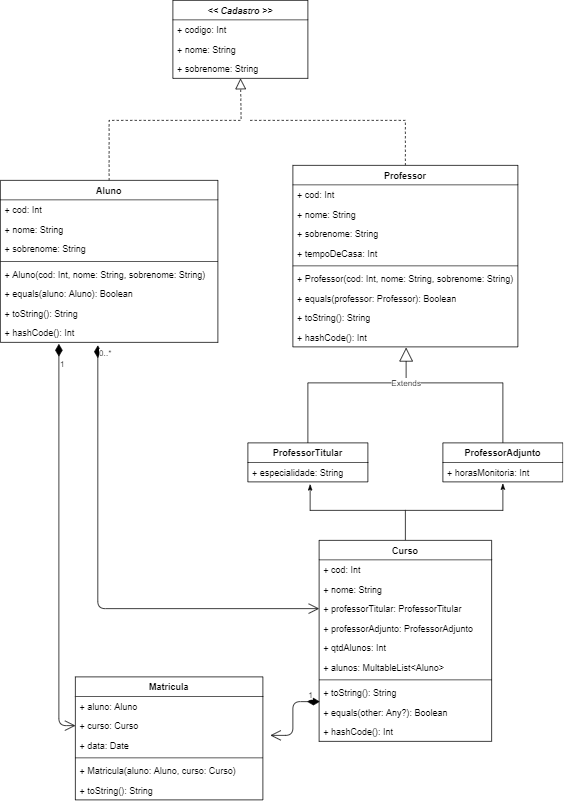

The diagram above was exported from draw.io. Its source (the exported page's mxGraphModel, read from the mxfile embedded in the PNG):
<mxGraphModel dx="2062" dy="714" grid="1" gridSize="10" guides="1" tooltips="1" connect="1" arrows="1" fold="1" page="1" pageScale="1" pageWidth="850" pageHeight="1100" math="0" shadow="0">
  <root>
    <mxCell id="0" />
    <mxCell id="1" parent="0" />
    <mxCell id="F8iWWgwzyEJ7osIFXBfk-27" value="" style="endArrow=block;dashed=1;endFill=0;endSize=12;html=1;exitX=0.5;exitY=0;exitDx=0;exitDy=0;rounded=0;" parent="1" source="F8iWWgwzyEJ7osIFXBfk-1" target="F8iWWgwzyEJ7osIFXBfk-3" edge="1">
      <mxGeometry width="160" relative="1" as="geometry">
        <mxPoint x="320" y="400" as="sourcePoint" />
        <mxPoint x="365.84000000000015" y="394" as="targetPoint" />
        <Array as="points">
          <mxPoint x="185" y="460" />
          <mxPoint x="361" y="460" />
        </Array>
      </mxGeometry>
    </mxCell>
    <mxCell id="F8iWWgwzyEJ7osIFXBfk-29" value="" style="endArrow=none;dashed=1;endFill=0;endSize=12;html=1;exitX=0.5;exitY=0;exitDx=0;exitDy=0;rounded=0;" parent="1" source="F8iWWgwzyEJ7osIFXBfk-8" edge="1">
      <mxGeometry width="160" relative="1" as="geometry">
        <mxPoint x="320" y="400" as="sourcePoint" />
        <mxPoint x="370" y="460" as="targetPoint" />
        <Array as="points">
          <mxPoint x="580" y="460" />
        </Array>
      </mxGeometry>
    </mxCell>
    <mxCell id="eLCit_Tlrnjl1SWueLYf-12" style="edgeStyle=orthogonalEdgeStyle;rounded=0;orthogonalLoop=1;jettySize=auto;html=1;endArrow=none;endFill=0;" parent="1" source="eLCit_Tlrnjl1SWueLYf-6" edge="1">
      <mxGeometry relative="1" as="geometry">
        <mxPoint x="570" y="810" as="targetPoint" />
        <Array as="points">
          <mxPoint x="710" y="810" />
        </Array>
      </mxGeometry>
    </mxCell>
    <mxCell id="eLCit_Tlrnjl1SWueLYf-6" value="ProfessorAdjunto" style="swimlane;fontStyle=1;align=center;verticalAlign=top;childLayout=stackLayout;horizontal=1;startSize=26;horizontalStack=0;resizeParent=1;resizeParentMax=0;resizeLast=0;collapsible=1;marginBottom=0;" parent="1" vertex="1">
      <mxGeometry x="630" y="890" width="160" height="52" as="geometry" />
    </mxCell>
    <mxCell id="eLCit_Tlrnjl1SWueLYf-8" value="+ horasMonitoria: Int" style="text;strokeColor=none;fillColor=none;align=left;verticalAlign=top;spacingLeft=4;spacingRight=4;overflow=hidden;rotatable=0;points=[[0,0.5],[1,0.5]];portConstraint=eastwest;" parent="eLCit_Tlrnjl1SWueLYf-6" vertex="1">
      <mxGeometry y="26" width="160" height="26" as="geometry" />
    </mxCell>
    <mxCell id="eLCit_Tlrnjl1SWueLYf-1" value="ProfessorTitular" style="swimlane;fontStyle=1;align=center;verticalAlign=top;childLayout=stackLayout;horizontal=1;startSize=26;horizontalStack=0;resizeParent=1;resizeParentMax=0;resizeLast=0;collapsible=1;marginBottom=0;" parent="1" vertex="1">
      <mxGeometry x="370" y="890" width="160" height="52" as="geometry" />
    </mxCell>
    <mxCell id="eLCit_Tlrnjl1SWueLYf-2" value="+ especialidade: String" style="text;strokeColor=none;fillColor=none;align=left;verticalAlign=top;spacingLeft=4;spacingRight=4;overflow=hidden;rotatable=0;points=[[0,0.5],[1,0.5]];portConstraint=eastwest;" parent="eLCit_Tlrnjl1SWueLYf-1" vertex="1">
      <mxGeometry y="26" width="160" height="26" as="geometry" />
    </mxCell>
    <mxCell id="eLCit_Tlrnjl1SWueLYf-10" value="Extends" style="endArrow=block;endSize=16;endFill=0;html=1;exitX=0.5;exitY=0;exitDx=0;exitDy=0;rounded=0;" parent="1" source="eLCit_Tlrnjl1SWueLYf-1" edge="1">
      <mxGeometry x="0.6357" width="160" relative="1" as="geometry">
        <mxPoint x="430" y="850" as="sourcePoint" />
        <mxPoint x="581" y="763" as="targetPoint" />
        <Array as="points">
          <mxPoint x="450" y="810" />
          <mxPoint x="581" y="810" />
        </Array>
        <mxPoint as="offset" />
      </mxGeometry>
    </mxCell>
    <mxCell id="5S4nrpY-o-t7jV-v9u4c-7" style="edgeStyle=orthogonalEdgeStyle;rounded=0;orthogonalLoop=1;jettySize=auto;html=1;startArrow=none;startFill=0;endArrow=classicThin;endFill=1;entryX=0.519;entryY=1.115;entryDx=0;entryDy=0;entryPerimeter=0;" parent="1" target="eLCit_Tlrnjl1SWueLYf-2" edge="1">
      <mxGeometry relative="1" as="geometry">
        <mxPoint x="470" y="950" as="targetPoint" />
        <mxPoint x="580" y="980" as="sourcePoint" />
        <Array as="points">
          <mxPoint x="453" y="980" />
        </Array>
      </mxGeometry>
    </mxCell>
    <mxCell id="5S4nrpY-o-t7jV-v9u4c-8" style="edgeStyle=orthogonalEdgeStyle;rounded=0;orthogonalLoop=1;jettySize=auto;html=1;entryX=0.5;entryY=1.077;entryDx=0;entryDy=0;entryPerimeter=0;startArrow=none;startFill=0;endArrow=classicThin;endFill=1;exitX=0.5;exitY=0;exitDx=0;exitDy=0;" parent="1" source="J8UT54cviDYRie33DRmD-3" target="eLCit_Tlrnjl1SWueLYf-8" edge="1">
      <mxGeometry relative="1" as="geometry">
        <Array as="points">
          <mxPoint x="580" y="980" />
          <mxPoint x="710" y="980" />
        </Array>
        <mxPoint x="580" y="1020" as="sourcePoint" />
      </mxGeometry>
    </mxCell>
    <mxCell id="5S4nrpY-o-t7jV-v9u4c-6" value="0..*" style="endArrow=open;html=1;endSize=12;startArrow=diamondThin;startSize=14;startFill=1;edgeStyle=orthogonalEdgeStyle;align=left;verticalAlign=bottom;entryX=0;entryY=0.5;entryDx=0;entryDy=0;exitX=0.448;exitY=1.154;exitDx=0;exitDy=0;exitPerimeter=0;" parent="1" source="J8UT54cviDYRie33DRmD-2" target="J8UT54cviDYRie33DRmD-6" edge="1">
      <mxGeometry x="-0.9381" relative="1" as="geometry">
        <mxPoint x="170" y="780" as="sourcePoint" />
        <mxPoint x="465" y="1111" as="targetPoint" />
        <Array as="points">
          <mxPoint x="170" y="1111" />
        </Array>
        <mxPoint as="offset" />
      </mxGeometry>
    </mxCell>
    <mxCell id="jjJn0g1wotSpIz-jy8EN-7" value="1" style="endArrow=open;html=1;endSize=12;startArrow=diamondThin;startSize=14;startFill=1;edgeStyle=orthogonalEdgeStyle;align=left;verticalAlign=bottom;entryX=0;entryY=0.5;entryDx=0;entryDy=0;exitX=0.269;exitY=1.077;exitDx=0;exitDy=0;exitPerimeter=0;" parent="1" target="jjJn0g1wotSpIz-jy8EN-5" edge="1" source="J8UT54cviDYRie33DRmD-2">
      <mxGeometry x="-0.8637" relative="1" as="geometry">
        <mxPoint x="120" y="730" as="sourcePoint" />
        <mxPoint x="30" y="1260" as="targetPoint" />
        <mxPoint as="offset" />
        <Array as="points">
          <mxPoint x="118" y="1267" />
        </Array>
      </mxGeometry>
    </mxCell>
    <mxCell id="F8iWWgwzyEJ7osIFXBfk-8" value="Professor" style="swimlane;fontStyle=1;align=center;verticalAlign=top;childLayout=stackLayout;horizontal=1;startSize=26;horizontalStack=0;resizeParent=1;resizeParentMax=0;resizeLast=0;collapsible=1;marginBottom=0;" parent="1" vertex="1">
      <mxGeometry x="430" y="520" width="300" height="242" as="geometry" />
    </mxCell>
    <mxCell id="F8iWWgwzyEJ7osIFXBfk-11" value="+ cod: Int" style="text;strokeColor=none;fillColor=none;align=left;verticalAlign=top;spacingLeft=4;spacingRight=4;overflow=hidden;rotatable=0;points=[[0,0.5],[1,0.5]];portConstraint=eastwest;" parent="F8iWWgwzyEJ7osIFXBfk-8" vertex="1">
      <mxGeometry y="26" width="300" height="26" as="geometry" />
    </mxCell>
    <mxCell id="F8iWWgwzyEJ7osIFXBfk-9" value="+ nome: String" style="text;strokeColor=none;fillColor=none;align=left;verticalAlign=top;spacingLeft=4;spacingRight=4;overflow=hidden;rotatable=0;points=[[0,0.5],[1,0.5]];portConstraint=eastwest;" parent="F8iWWgwzyEJ7osIFXBfk-8" vertex="1">
      <mxGeometry y="52" width="300" height="26" as="geometry" />
    </mxCell>
    <mxCell id="F8iWWgwzyEJ7osIFXBfk-10" value="+ sobrenome: String" style="text;strokeColor=none;fillColor=none;align=left;verticalAlign=top;spacingLeft=4;spacingRight=4;overflow=hidden;rotatable=0;points=[[0,0.5],[1,0.5]];portConstraint=eastwest;" parent="F8iWWgwzyEJ7osIFXBfk-8" vertex="1">
      <mxGeometry y="78" width="300" height="26" as="geometry" />
    </mxCell>
    <mxCell id="F8iWWgwzyEJ7osIFXBfk-30" value="+ tempoDeCasa: Int" style="text;strokeColor=none;fillColor=none;align=left;verticalAlign=top;spacingLeft=4;spacingRight=4;overflow=hidden;rotatable=0;points=[[0,0.5],[1,0.5]];portConstraint=eastwest;" parent="F8iWWgwzyEJ7osIFXBfk-8" vertex="1">
      <mxGeometry y="104" width="300" height="26" as="geometry" />
    </mxCell>
    <mxCell id="F8iWWgwzyEJ7osIFXBfk-12" value="" style="line;strokeWidth=1;fillColor=none;align=left;verticalAlign=middle;spacingTop=-1;spacingLeft=3;spacingRight=3;rotatable=0;labelPosition=right;points=[];portConstraint=eastwest;" parent="F8iWWgwzyEJ7osIFXBfk-8" vertex="1">
      <mxGeometry y="130" width="300" height="8" as="geometry" />
    </mxCell>
    <mxCell id="jjJn0g1wotSpIz-jy8EN-16" value="+ Professor(cod: Int, nome: String, sobrenome: String)" style="text;strokeColor=none;fillColor=none;align=left;verticalAlign=top;spacingLeft=4;spacingRight=4;overflow=hidden;rotatable=0;points=[[0,0.5],[1,0.5]];portConstraint=eastwest;" parent="F8iWWgwzyEJ7osIFXBfk-8" vertex="1">
      <mxGeometry y="138" width="300" height="26" as="geometry" />
    </mxCell>
    <mxCell id="F8iWWgwzyEJ7osIFXBfk-13" value="+ equals(professor: Professor): Boolean" style="text;strokeColor=none;fillColor=none;align=left;verticalAlign=top;spacingLeft=4;spacingRight=4;overflow=hidden;rotatable=0;points=[[0,0.5],[1,0.5]];portConstraint=eastwest;" parent="F8iWWgwzyEJ7osIFXBfk-8" vertex="1">
      <mxGeometry y="164" width="300" height="26" as="geometry" />
    </mxCell>
    <mxCell id="F8iWWgwzyEJ7osIFXBfk-14" value="+ toString(): String" style="text;strokeColor=none;fillColor=none;align=left;verticalAlign=top;spacingLeft=4;spacingRight=4;overflow=hidden;rotatable=0;points=[[0,0.5],[1,0.5]];portConstraint=eastwest;" parent="F8iWWgwzyEJ7osIFXBfk-8" vertex="1">
      <mxGeometry y="190" width="300" height="26" as="geometry" />
    </mxCell>
    <mxCell id="J8UT54cviDYRie33DRmD-1" value="+ hashCode(): Int" style="text;strokeColor=none;fillColor=none;align=left;verticalAlign=top;spacingLeft=4;spacingRight=4;overflow=hidden;rotatable=0;points=[[0,0.5],[1,0.5]];portConstraint=eastwest;" vertex="1" parent="F8iWWgwzyEJ7osIFXBfk-8">
      <mxGeometry y="216" width="300" height="26" as="geometry" />
    </mxCell>
    <mxCell id="F8iWWgwzyEJ7osIFXBfk-21" value="&lt;&lt; Cadastro &gt;&gt;" style="swimlane;fontStyle=3;align=center;verticalAlign=top;childLayout=stackLayout;horizontal=1;startSize=26;horizontalStack=0;resizeParent=1;resizeParentMax=0;resizeLast=0;collapsible=1;marginBottom=0;" parent="1" vertex="1">
      <mxGeometry x="270" y="300" width="180" height="104" as="geometry" />
    </mxCell>
    <mxCell id="F8iWWgwzyEJ7osIFXBfk-20" value="+ codigo: Int" style="text;strokeColor=none;fillColor=none;align=left;verticalAlign=top;spacingLeft=4;spacingRight=4;overflow=hidden;rotatable=0;points=[[0,0.5],[1,0.5]];portConstraint=eastwest;" parent="F8iWWgwzyEJ7osIFXBfk-21" vertex="1">
      <mxGeometry y="26" width="180" height="26" as="geometry" />
    </mxCell>
    <mxCell id="F8iWWgwzyEJ7osIFXBfk-19" value="+ nome: String" style="text;strokeColor=none;fillColor=none;align=left;verticalAlign=top;spacingLeft=4;spacingRight=4;overflow=hidden;rotatable=0;points=[[0,0.5],[1,0.5]];portConstraint=eastwest;" parent="F8iWWgwzyEJ7osIFXBfk-21" vertex="1">
      <mxGeometry y="52" width="180" height="26" as="geometry" />
    </mxCell>
    <mxCell id="F8iWWgwzyEJ7osIFXBfk-3" value="+ sobrenome: String" style="text;strokeColor=none;fillColor=none;align=left;verticalAlign=top;spacingLeft=4;spacingRight=4;overflow=hidden;rotatable=0;points=[[0,0.5],[1,0.5]];portConstraint=eastwest;" parent="F8iWWgwzyEJ7osIFXBfk-21" vertex="1">
      <mxGeometry y="78" width="180" height="26" as="geometry" />
    </mxCell>
    <mxCell id="jjJn0g1wotSpIz-jy8EN-1" value="Matricula" style="swimlane;fontStyle=1;align=center;verticalAlign=top;childLayout=stackLayout;horizontal=1;startSize=26;horizontalStack=0;resizeParent=1;resizeParentMax=0;resizeLast=0;collapsible=1;marginBottom=0;" parent="1" vertex="1">
      <mxGeometry x="140" y="1202" width="250" height="164" as="geometry" />
    </mxCell>
    <mxCell id="jjJn0g1wotSpIz-jy8EN-2" value="+ aluno: Aluno" style="text;strokeColor=none;fillColor=none;align=left;verticalAlign=top;spacingLeft=4;spacingRight=4;overflow=hidden;rotatable=0;points=[[0,0.5],[1,0.5]];portConstraint=eastwest;" parent="jjJn0g1wotSpIz-jy8EN-1" vertex="1">
      <mxGeometry y="26" width="250" height="26" as="geometry" />
    </mxCell>
    <mxCell id="jjJn0g1wotSpIz-jy8EN-5" value="+ curso: Curso" style="text;strokeColor=none;fillColor=none;align=left;verticalAlign=top;spacingLeft=4;spacingRight=4;overflow=hidden;rotatable=0;points=[[0,0.5],[1,0.5]];portConstraint=eastwest;" parent="jjJn0g1wotSpIz-jy8EN-1" vertex="1">
      <mxGeometry y="52" width="250" height="26" as="geometry" />
    </mxCell>
    <mxCell id="jjJn0g1wotSpIz-jy8EN-6" value="+ data: Date" style="text;strokeColor=none;fillColor=none;align=left;verticalAlign=top;spacingLeft=4;spacingRight=4;overflow=hidden;rotatable=0;points=[[0,0.5],[1,0.5]];portConstraint=eastwest;" parent="jjJn0g1wotSpIz-jy8EN-1" vertex="1">
      <mxGeometry y="78" width="250" height="26" as="geometry" />
    </mxCell>
    <mxCell id="jjJn0g1wotSpIz-jy8EN-3" value="" style="line;strokeWidth=1;fillColor=none;align=left;verticalAlign=middle;spacingTop=-1;spacingLeft=3;spacingRight=3;rotatable=0;labelPosition=right;points=[];portConstraint=eastwest;" parent="jjJn0g1wotSpIz-jy8EN-1" vertex="1">
      <mxGeometry y="104" width="250" height="8" as="geometry" />
    </mxCell>
    <mxCell id="jjJn0g1wotSpIz-jy8EN-4" value="+ Matricula(aluno: Aluno, curso: Curso)" style="text;strokeColor=none;fillColor=none;align=left;verticalAlign=top;spacingLeft=4;spacingRight=4;overflow=hidden;rotatable=0;points=[[0,0.5],[1,0.5]];portConstraint=eastwest;" parent="jjJn0g1wotSpIz-jy8EN-1" vertex="1">
      <mxGeometry y="112" width="250" height="26" as="geometry" />
    </mxCell>
    <mxCell id="J8UT54cviDYRie33DRmD-14" value="+ toString(): String" style="text;strokeColor=none;fillColor=none;align=left;verticalAlign=top;spacingLeft=4;spacingRight=4;overflow=hidden;rotatable=0;points=[[0,0.5],[1,0.5]];portConstraint=eastwest;" vertex="1" parent="jjJn0g1wotSpIz-jy8EN-1">
      <mxGeometry y="138" width="250" height="26" as="geometry" />
    </mxCell>
    <mxCell id="jjJn0g1wotSpIz-jy8EN-14" value="1" style="endArrow=open;html=1;endSize=12;startArrow=diamondThin;startSize=14;startFill=1;edgeStyle=orthogonalEdgeStyle;align=left;verticalAlign=bottom;exitX=0.004;exitY=-0.038;exitDx=0;exitDy=0;exitPerimeter=0;entryX=1.04;entryY=0;entryDx=0;entryDy=0;entryPerimeter=0;" parent="1" source="J8UT54cviDYRie33DRmD-12" target="jjJn0g1wotSpIz-jy8EN-6" edge="1">
      <mxGeometry x="-0.6994" relative="1" as="geometry">
        <mxPoint x="557.9200000000001" y="1204.99" as="sourcePoint" />
        <mxPoint x="695" y="1290" as="targetPoint" />
        <Array as="points">
          <mxPoint x="430" y="1235" />
          <mxPoint x="430" y="1280" />
        </Array>
        <mxPoint as="offset" />
      </mxGeometry>
    </mxCell>
    <mxCell id="F8iWWgwzyEJ7osIFXBfk-1" value="Aluno" style="swimlane;fontStyle=1;align=center;verticalAlign=top;childLayout=stackLayout;horizontal=1;startSize=26;horizontalStack=0;resizeParent=1;resizeParentMax=0;resizeLast=0;collapsible=1;marginBottom=0;" parent="1" vertex="1">
      <mxGeometry x="40" y="540" width="290" height="216" as="geometry" />
    </mxCell>
    <mxCell id="F8iWWgwzyEJ7osIFXBfk-4" value="+ cod: Int" style="text;strokeColor=none;fillColor=none;align=left;verticalAlign=top;spacingLeft=4;spacingRight=4;overflow=hidden;rotatable=0;points=[[0,0.5],[1,0.5]];portConstraint=eastwest;" parent="F8iWWgwzyEJ7osIFXBfk-1" vertex="1">
      <mxGeometry y="26" width="290" height="26" as="geometry" />
    </mxCell>
    <mxCell id="F8iWWgwzyEJ7osIFXBfk-2" value="+ nome: String" style="text;strokeColor=none;fillColor=none;align=left;verticalAlign=top;spacingLeft=4;spacingRight=4;overflow=hidden;rotatable=0;points=[[0,0.5],[1,0.5]];portConstraint=eastwest;" parent="F8iWWgwzyEJ7osIFXBfk-1" vertex="1">
      <mxGeometry y="52" width="290" height="26" as="geometry" />
    </mxCell>
    <mxCell id="F8iWWgwzyEJ7osIFXBfk-28" value="+ sobrenome: String" style="text;strokeColor=none;fillColor=none;align=left;verticalAlign=top;spacingLeft=4;spacingRight=4;overflow=hidden;rotatable=0;points=[[0,0.5],[1,0.5]];portConstraint=eastwest;" parent="F8iWWgwzyEJ7osIFXBfk-1" vertex="1">
      <mxGeometry y="78" width="290" height="26" as="geometry" />
    </mxCell>
    <mxCell id="F8iWWgwzyEJ7osIFXBfk-5" value="" style="line;strokeWidth=1;fillColor=none;align=left;verticalAlign=middle;spacingTop=-1;spacingLeft=3;spacingRight=3;rotatable=0;labelPosition=right;points=[];portConstraint=eastwest;" parent="F8iWWgwzyEJ7osIFXBfk-1" vertex="1">
      <mxGeometry y="104" width="290" height="8" as="geometry" />
    </mxCell>
    <mxCell id="jjJn0g1wotSpIz-jy8EN-15" value="+ Aluno(cod: Int, nome: String, sobrenome: String)" style="text;strokeColor=none;fillColor=none;align=left;verticalAlign=top;spacingLeft=4;spacingRight=4;overflow=hidden;rotatable=0;points=[[0,0.5],[1,0.5]];portConstraint=eastwest;" parent="F8iWWgwzyEJ7osIFXBfk-1" vertex="1">
      <mxGeometry y="112" width="290" height="26" as="geometry" />
    </mxCell>
    <mxCell id="F8iWWgwzyEJ7osIFXBfk-6" value="+ equals(aluno: Aluno): Boolean" style="text;strokeColor=none;fillColor=none;align=left;verticalAlign=top;spacingLeft=4;spacingRight=4;overflow=hidden;rotatable=0;points=[[0,0.5],[1,0.5]];portConstraint=eastwest;" parent="F8iWWgwzyEJ7osIFXBfk-1" vertex="1">
      <mxGeometry y="138" width="290" height="26" as="geometry" />
    </mxCell>
    <mxCell id="F8iWWgwzyEJ7osIFXBfk-7" value="+ toString(): String" style="text;strokeColor=none;fillColor=none;align=left;verticalAlign=top;spacingLeft=4;spacingRight=4;overflow=hidden;rotatable=0;points=[[0,0.5],[1,0.5]];portConstraint=eastwest;" parent="F8iWWgwzyEJ7osIFXBfk-1" vertex="1">
      <mxGeometry y="164" width="290" height="26" as="geometry" />
    </mxCell>
    <mxCell id="J8UT54cviDYRie33DRmD-2" value="+ hashCode(): Int" style="text;strokeColor=none;fillColor=none;align=left;verticalAlign=top;spacingLeft=4;spacingRight=4;overflow=hidden;rotatable=0;points=[[0,0.5],[1,0.5]];portConstraint=eastwest;" vertex="1" parent="F8iWWgwzyEJ7osIFXBfk-1">
      <mxGeometry y="190" width="290" height="26" as="geometry" />
    </mxCell>
    <mxCell id="J8UT54cviDYRie33DRmD-3" value="Curso" style="swimlane;fontStyle=1;align=center;verticalAlign=top;childLayout=stackLayout;horizontal=1;startSize=26;horizontalStack=0;resizeParent=1;resizeParentMax=0;resizeLast=0;collapsible=1;marginBottom=0;" vertex="1" parent="1">
      <mxGeometry x="465" y="1020" width="230" height="268" as="geometry" />
    </mxCell>
    <mxCell id="J8UT54cviDYRie33DRmD-4" value="+ cod: Int" style="text;strokeColor=none;fillColor=none;align=left;verticalAlign=top;spacingLeft=4;spacingRight=4;overflow=hidden;rotatable=0;points=[[0,0.5],[1,0.5]];portConstraint=eastwest;" vertex="1" parent="J8UT54cviDYRie33DRmD-3">
      <mxGeometry y="26" width="230" height="26" as="geometry" />
    </mxCell>
    <mxCell id="J8UT54cviDYRie33DRmD-5" value="+ nome: String" style="text;strokeColor=none;fillColor=none;align=left;verticalAlign=top;spacingLeft=4;spacingRight=4;overflow=hidden;rotatable=0;points=[[0,0.5],[1,0.5]];portConstraint=eastwest;" vertex="1" parent="J8UT54cviDYRie33DRmD-3">
      <mxGeometry y="52" width="230" height="26" as="geometry" />
    </mxCell>
    <mxCell id="J8UT54cviDYRie33DRmD-6" value="+ professorTitular: ProfessorTitular" style="text;strokeColor=none;fillColor=none;align=left;verticalAlign=top;spacingLeft=4;spacingRight=4;overflow=hidden;rotatable=0;points=[[0,0.5],[1,0.5]];portConstraint=eastwest;" vertex="1" parent="J8UT54cviDYRie33DRmD-3">
      <mxGeometry y="78" width="230" height="26" as="geometry" />
    </mxCell>
    <mxCell id="J8UT54cviDYRie33DRmD-7" value="+ professorAdjunto: ProfessorAdjunto" style="text;strokeColor=none;fillColor=none;align=left;verticalAlign=top;spacingLeft=4;spacingRight=4;overflow=hidden;rotatable=0;points=[[0,0.5],[1,0.5]];portConstraint=eastwest;" vertex="1" parent="J8UT54cviDYRie33DRmD-3">
      <mxGeometry y="104" width="230" height="26" as="geometry" />
    </mxCell>
    <mxCell id="J8UT54cviDYRie33DRmD-8" value="+ qtdAlunos: Int" style="text;strokeColor=none;fillColor=none;align=left;verticalAlign=top;spacingLeft=4;spacingRight=4;overflow=hidden;rotatable=0;points=[[0,0.5],[1,0.5]];portConstraint=eastwest;" vertex="1" parent="J8UT54cviDYRie33DRmD-3">
      <mxGeometry y="130" width="230" height="26" as="geometry" />
    </mxCell>
    <mxCell id="J8UT54cviDYRie33DRmD-9" value="+ alunos: MultableList&lt;Aluno&gt;" style="text;strokeColor=none;fillColor=none;align=left;verticalAlign=top;spacingLeft=4;spacingRight=4;overflow=hidden;rotatable=0;points=[[0,0.5],[1,0.5]];portConstraint=eastwest;" vertex="1" parent="J8UT54cviDYRie33DRmD-3">
      <mxGeometry y="156" width="230" height="26" as="geometry" />
    </mxCell>
    <mxCell id="J8UT54cviDYRie33DRmD-10" value="" style="line;strokeWidth=1;fillColor=none;align=left;verticalAlign=middle;spacingTop=-1;spacingLeft=3;spacingRight=3;rotatable=0;labelPosition=right;points=[];portConstraint=eastwest;" vertex="1" parent="J8UT54cviDYRie33DRmD-3">
      <mxGeometry y="182" width="230" height="8" as="geometry" />
    </mxCell>
    <mxCell id="J8UT54cviDYRie33DRmD-11" value="+ toString(): String" style="text;strokeColor=none;fillColor=none;align=left;verticalAlign=top;spacingLeft=4;spacingRight=4;overflow=hidden;rotatable=0;points=[[0,0.5],[1,0.5]];portConstraint=eastwest;" vertex="1" parent="J8UT54cviDYRie33DRmD-3">
      <mxGeometry y="190" width="230" height="26" as="geometry" />
    </mxCell>
    <mxCell id="J8UT54cviDYRie33DRmD-12" value="+ equals(other: Any?): Boolean" style="text;strokeColor=none;fillColor=none;align=left;verticalAlign=top;spacingLeft=4;spacingRight=4;overflow=hidden;rotatable=0;points=[[0,0.5],[1,0.5]];portConstraint=eastwest;" vertex="1" parent="J8UT54cviDYRie33DRmD-3">
      <mxGeometry y="216" width="230" height="26" as="geometry" />
    </mxCell>
    <mxCell id="J8UT54cviDYRie33DRmD-13" value="+ hashCode(): Int" style="text;strokeColor=none;fillColor=none;align=left;verticalAlign=top;spacingLeft=4;spacingRight=4;overflow=hidden;rotatable=0;points=[[0,0.5],[1,0.5]];portConstraint=eastwest;" vertex="1" parent="J8UT54cviDYRie33DRmD-3">
      <mxGeometry y="242" width="230" height="26" as="geometry" />
    </mxCell>
  </root>
</mxGraphModel>